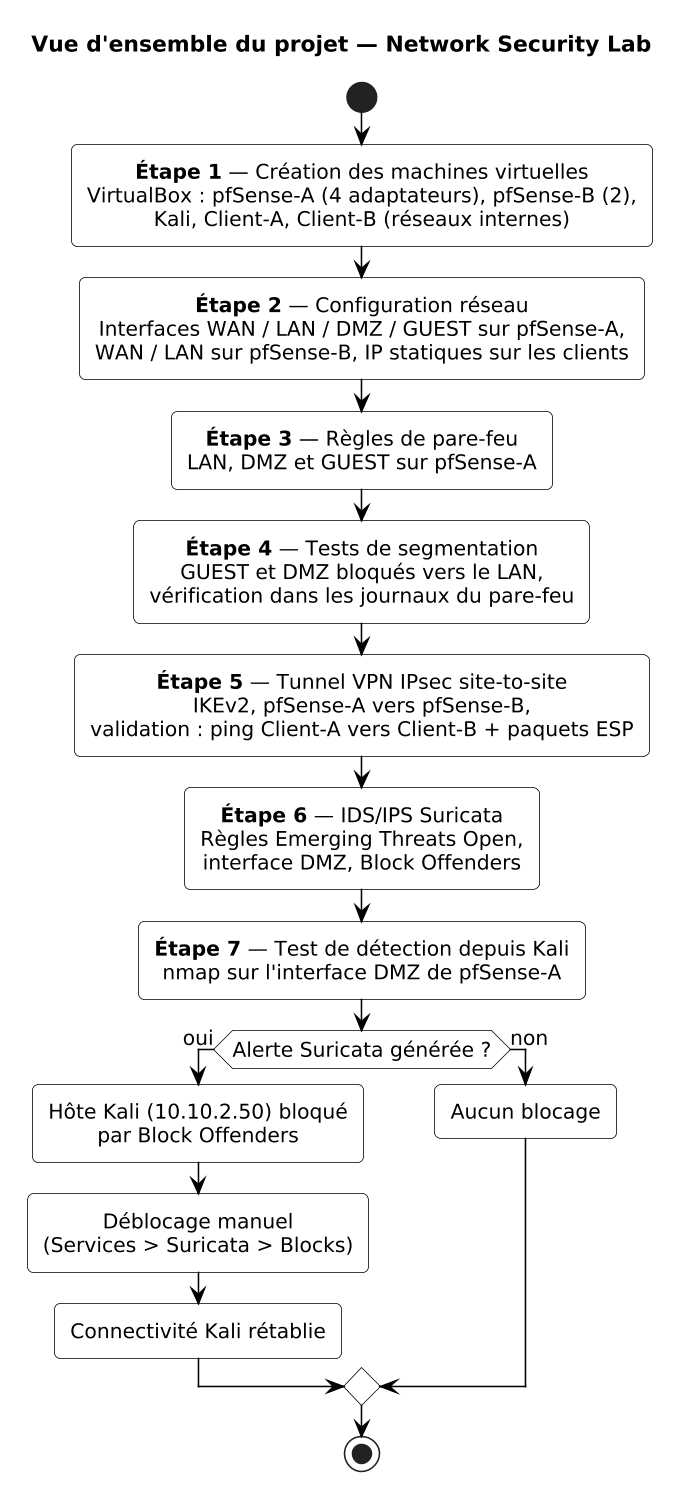

The diagram above was rendered by PlantUML. Its source (embedded in the PNG):
@startuml
skinparamlocked DPI 150
title Vue d'ensemble du projet — Network Security Lab

skinparam monochrome true
skinparam shadowing false
skinparam backgroundColor white
skinparam defaultFontName SansSerif
skinparam defaultFontSize 13
skinparam defaultTextAlignment center
skinparam roundCorner 8
skinparam ArrowColor black
skinparam sequenceMessageAlign center
skinparam node {
  BackgroundColor white
  BorderColor black
}
skinparam cloud {
  BackgroundColor white
  BorderColor black
}
skinparam rectangle {
  BackgroundColor white
  BorderColor black
}
skinparam component {
  BackgroundColor white
  BorderColor black
}
skinparam actor {
  BackgroundColor white
  BorderColor black
}
skinparam participant {
  BackgroundColor white
  BorderColor black
}
skinparam note {
  BackgroundColor white
  BorderColor black
}
skinparam sequence {
  LifeLineBorderColor black
  LifeLineBackgroundColor white
  GroupBackgroundColor white
}
skinparam ActivityBackgroundColor white
skinparam ActivityBorderColor black
skinparam PartitionBorderColor black
skinparam PartitionBackgroundColor white

start

:**Étape 1** — Création des machines virtuelles
VirtualBox : pfSense-A (4 adaptateurs), pfSense-B (2),
Kali, Client-A, Client-B (réseaux internes);

:**Étape 2** — Configuration réseau
Interfaces WAN / LAN / DMZ / GUEST sur pfSense-A,
WAN / LAN sur pfSense-B, IP statiques sur les clients;

:**Étape 3** — Règles de pare-feu
LAN, DMZ et GUEST sur pfSense-A;

:**Étape 4** — Tests de segmentation
GUEST et DMZ bloqués vers le LAN,
vérification dans les journaux du pare-feu;

:**Étape 5** — Tunnel VPN IPsec site-to-site
IKEv2, pfSense-A vers pfSense-B,
validation : ping Client-A vers Client-B + paquets ESP;

:**Étape 6** — IDS/IPS Suricata
Règles Emerging Threats Open,
interface DMZ, Block Offenders;

:**Étape 7** — Test de détection depuis Kali
nmap sur l'interface DMZ de pfSense-A;

if (Alerte Suricata générée ?) then (oui)
  :Hôte Kali (10.10.2.50) bloqué
  par Block Offenders;
  :Déblocage manuel
  (Services > Suricata > Blocks);
  :Connectivité Kali rétablie;
else (non)
  :Aucun blocage;
endif

stop
@enduml